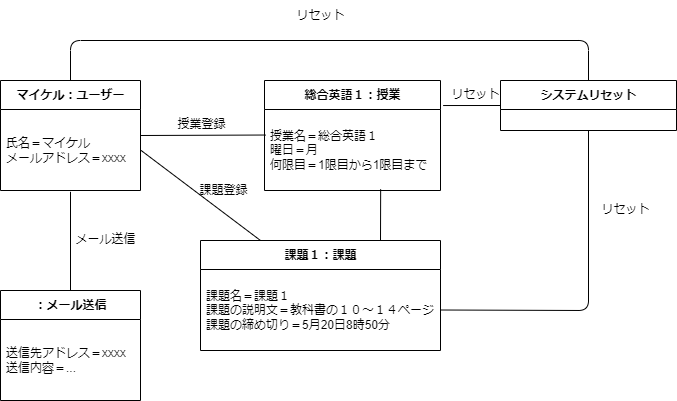

The diagram above was exported from draw.io. Its source (the exported page's mxGraphModel, read from the mxfile embedded in the PNG):
<mxGraphModel dx="671" dy="1713" grid="1" gridSize="10" guides="1" tooltips="1" connect="1" arrows="1" fold="1" page="1" pageScale="1" pageWidth="827" pageHeight="1169" math="0" shadow="0">
  <root>
    <mxCell id="0" />
    <mxCell id="1" parent="0" />
    <mxCell id="10" style="edgeStyle=none;html=1;exitX=1;exitY=0.5;exitDx=0;exitDy=0;entryX=0.007;entryY=0.315;entryDx=0;entryDy=0;entryPerimeter=0;endArrow=none;endFill=0;" edge="1" parent="1" source="2" target="8">
      <mxGeometry relative="1" as="geometry" />
    </mxCell>
    <mxCell id="30" style="edgeStyle=none;html=1;exitX=0.5;exitY=0;exitDx=0;exitDy=0;entryX=0.5;entryY=0;entryDx=0;entryDy=0;endArrow=none;endFill=0;" edge="1" parent="1" source="2" target="26">
      <mxGeometry relative="1" as="geometry">
        <Array as="points">
          <mxPoint x="150" />
          <mxPoint x="668" />
        </Array>
      </mxGeometry>
    </mxCell>
    <mxCell id="2" value="マイケル：ユーザー" style="swimlane;fontStyle=1;align=center;verticalAlign=middle;childLayout=stackLayout;horizontal=1;startSize=29;horizontalStack=0;resizeParent=1;resizeParentMax=0;resizeLast=0;collapsible=0;marginBottom=0;html=1;" vertex="1" parent="1">
      <mxGeometry x="80" y="40" width="140" height="110" as="geometry" />
    </mxCell>
    <mxCell id="4" value="氏名＝マイケル&lt;br&gt;メールアドレス＝xxxx" style="text;html=1;strokeColor=none;fillColor=none;align=left;verticalAlign=middle;spacingLeft=4;spacingRight=4;overflow=hidden;rotatable=0;points=[[0,0.5],[1,0.5]];portConstraint=eastwest;" vertex="1" parent="2">
      <mxGeometry y="29" width="140" height="81" as="geometry" />
    </mxCell>
    <mxCell id="14" style="edgeStyle=none;html=1;exitX=0.66;exitY=0.985;exitDx=0;exitDy=0;entryX=0.75;entryY=0;entryDx=0;entryDy=0;endArrow=none;endFill=0;exitPerimeter=0;" edge="1" parent="1" source="8" target="11">
      <mxGeometry relative="1" as="geometry" />
    </mxCell>
    <mxCell id="7" value="総合英語１：授業" style="swimlane;fontStyle=1;align=center;verticalAlign=middle;childLayout=stackLayout;horizontal=1;startSize=29;horizontalStack=0;resizeParent=1;resizeParentMax=0;resizeLast=0;collapsible=0;marginBottom=0;html=1;" vertex="1" parent="1">
      <mxGeometry x="344" y="40" width="176" height="110" as="geometry" />
    </mxCell>
    <mxCell id="8" value="授業名＝総合英語１&lt;br&gt;曜日＝月&lt;br&gt;何限目＝1限目から1限目まで" style="text;html=1;strokeColor=none;fillColor=none;align=left;verticalAlign=middle;spacingLeft=4;spacingRight=4;overflow=hidden;rotatable=0;points=[[0,0.5],[1,0.5]];portConstraint=eastwest;" vertex="1" parent="7">
      <mxGeometry y="29" width="176" height="81" as="geometry" />
    </mxCell>
    <mxCell id="11" value="課題１：課題" style="swimlane;fontStyle=1;align=center;verticalAlign=middle;childLayout=stackLayout;horizontal=1;startSize=29;horizontalStack=0;resizeParent=1;resizeParentMax=0;resizeLast=0;collapsible=0;marginBottom=0;html=1;" vertex="1" parent="1">
      <mxGeometry x="280" y="200" width="240" height="110" as="geometry" />
    </mxCell>
    <mxCell id="12" value="課題名＝課題１&lt;br&gt;課題の説明文＝教科書の１０～１４ページ&lt;br&gt;課題の締め切り＝5月20日8時50分" style="text;html=1;strokeColor=none;fillColor=none;align=left;verticalAlign=middle;spacingLeft=4;spacingRight=4;overflow=hidden;rotatable=0;points=[[0,0.5],[1,0.5]];portConstraint=eastwest;" vertex="1" parent="11">
      <mxGeometry y="29" width="240" height="81" as="geometry" />
    </mxCell>
    <mxCell id="15" style="edgeStyle=none;html=1;exitX=1;exitY=0.5;exitDx=0;exitDy=0;entryX=0.25;entryY=0;entryDx=0;entryDy=0;endArrow=none;endFill=0;" edge="1" parent="1" source="4" target="11">
      <mxGeometry relative="1" as="geometry" />
    </mxCell>
    <mxCell id="23" style="edgeStyle=none;html=1;exitX=0.5;exitY=0;exitDx=0;exitDy=0;entryX=0.5;entryY=1.016;entryDx=0;entryDy=0;entryPerimeter=0;endArrow=none;endFill=0;" edge="1" parent="1" source="16" target="4">
      <mxGeometry relative="1" as="geometry" />
    </mxCell>
    <mxCell id="16" value="：メール送信" style="swimlane;fontStyle=1;align=center;verticalAlign=middle;childLayout=stackLayout;horizontal=1;startSize=29;horizontalStack=0;resizeParent=1;resizeParentMax=0;resizeLast=0;collapsible=0;marginBottom=0;html=1;" vertex="1" parent="1">
      <mxGeometry x="80" y="250" width="140" height="110" as="geometry" />
    </mxCell>
    <mxCell id="17" value="送信先アドレス＝xxxx&lt;br&gt;送信内容＝..." style="text;html=1;strokeColor=none;fillColor=none;align=left;verticalAlign=middle;spacingLeft=4;spacingRight=4;overflow=hidden;rotatable=0;points=[[0,0.5],[1,0.5]];portConstraint=eastwest;" vertex="1" parent="16">
      <mxGeometry y="29" width="140" height="81" as="geometry" />
    </mxCell>
    <mxCell id="21" value="授業登録" style="text;html=1;align=center;verticalAlign=middle;resizable=0;points=[];autosize=1;strokeColor=none;fillColor=none;" vertex="1" parent="1">
      <mxGeometry x="246" y="69" width="70" height="30" as="geometry" />
    </mxCell>
    <mxCell id="24" value="課題登録" style="text;html=1;align=center;verticalAlign=middle;resizable=0;points=[];autosize=1;strokeColor=none;fillColor=none;" vertex="1" parent="1">
      <mxGeometry x="268" y="135" width="70" height="30" as="geometry" />
    </mxCell>
    <mxCell id="25" value="メール送信" style="text;html=1;align=center;verticalAlign=middle;resizable=0;points=[];autosize=1;strokeColor=none;fillColor=none;" vertex="1" parent="1">
      <mxGeometry x="145" y="184" width="80" height="30" as="geometry" />
    </mxCell>
    <mxCell id="28" style="edgeStyle=none;html=1;exitX=0;exitY=0.5;exitDx=0;exitDy=0;entryX=1.015;entryY=-0.049;entryDx=0;entryDy=0;entryPerimeter=0;endArrow=none;endFill=0;" edge="1" parent="1" source="26" target="8">
      <mxGeometry relative="1" as="geometry" />
    </mxCell>
    <mxCell id="29" style="edgeStyle=none;html=1;exitX=0.5;exitY=1;exitDx=0;exitDy=0;entryX=1;entryY=0.5;entryDx=0;entryDy=0;endArrow=none;endFill=0;" edge="1" parent="1" source="26" target="12">
      <mxGeometry relative="1" as="geometry">
        <Array as="points">
          <mxPoint x="668" y="270" />
        </Array>
      </mxGeometry>
    </mxCell>
    <mxCell id="26" value="システムリセット" style="swimlane;fontStyle=1;align=center;verticalAlign=middle;childLayout=stackLayout;horizontal=1;startSize=29;horizontalStack=0;resizeParent=1;resizeParentMax=0;resizeLast=0;collapsible=0;marginBottom=0;html=1;" vertex="1" parent="1">
      <mxGeometry x="580" y="40" width="176" height="50" as="geometry" />
    </mxCell>
    <mxCell id="32" value="リセット" style="text;html=1;align=center;verticalAlign=middle;resizable=0;points=[];autosize=1;strokeColor=none;fillColor=none;" vertex="1" parent="1">
      <mxGeometry x="670" y="154" width="70" height="30" as="geometry" />
    </mxCell>
    <mxCell id="33" value="リセット" style="text;html=1;align=center;verticalAlign=middle;resizable=0;points=[];autosize=1;strokeColor=none;fillColor=none;" vertex="1" parent="1">
      <mxGeometry x="520" y="39" width="70" height="30" as="geometry" />
    </mxCell>
    <mxCell id="34" value="リセット" style="text;html=1;align=center;verticalAlign=middle;resizable=0;points=[];autosize=1;strokeColor=none;fillColor=none;" vertex="1" parent="1">
      <mxGeometry x="365" y="-40" width="70" height="30" as="geometry" />
    </mxCell>
  </root>
</mxGraphModel>